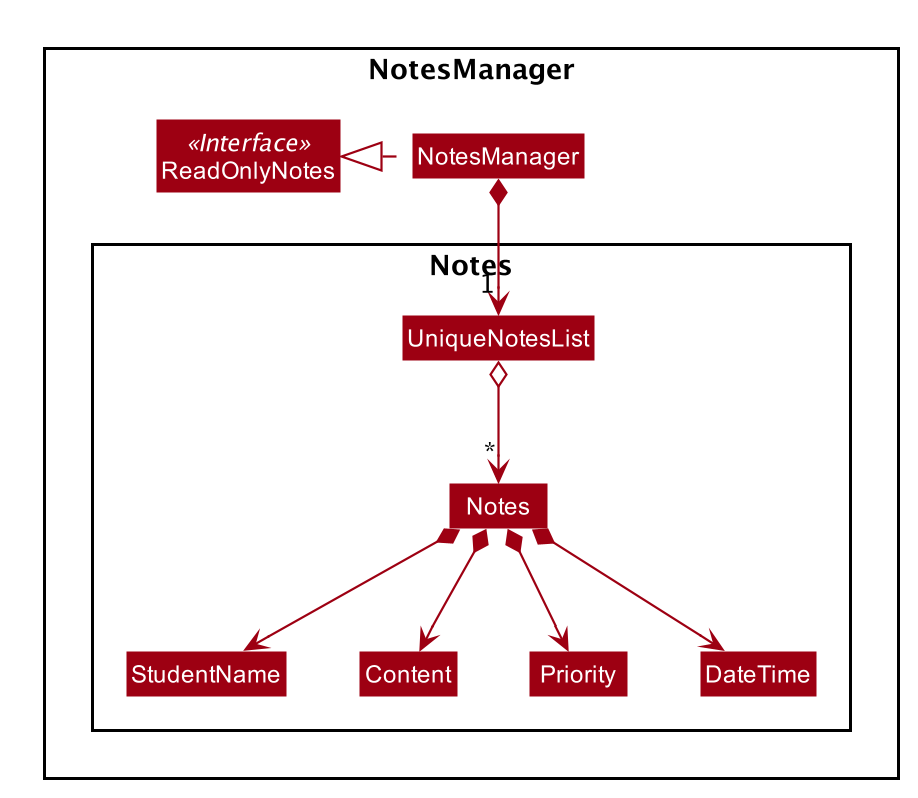

The diagram above was rendered by PlantUML. Its source (embedded in the PNG):
@startuml








skinparam BackgroundColor #FFFFFFF

skinparam Shadowing false

skinparam Class {
    FontColor #FFFFFF
    BorderThickness 1
    BorderColor #FFFFFF
    StereotypeFontColor #FFFFFF
    FontName Arial
}

skinparam Actor {
    BorderColor #000000
    Color #000000
    FontName Arial
}

skinparam Sequence {
    MessageAlign center
    BoxFontSize 15
    BoxPadding 0
    BoxFontColor #FFFFFF
    FontName Arial
}

skinparam Participant {
    FontColor #FFFFFFF
    Padding 20
}

skinparam MinClassWidth 50
skinparam ParticipantPadding 10
skinparam Shadowing false
skinparam DefaultTextAlignment center
skinparam packageStyle Rectangle

hide footbox
hide members
hide circle
skinparam arrowThickness 1.1
skinparam arrowColor #9D0012
skinparam classBackgroundColor #9D0012

Package NotesManager {
Interface ReadOnlyNotes <<Interface>>
Class NotesManager
Class ReadOnlyNotes
NotesManager .left.|> ReadOnlyNotes

Package Notes  {
Class UniqueNotesList
Class Notes
Notes *--> StudentName
Notes *--> Content
Notes *--> Priority
Notes *--> DateTime

NotesManager *--> "1" UniqueNotesList
UniqueNotesList o--> "*" Notes

@enduml